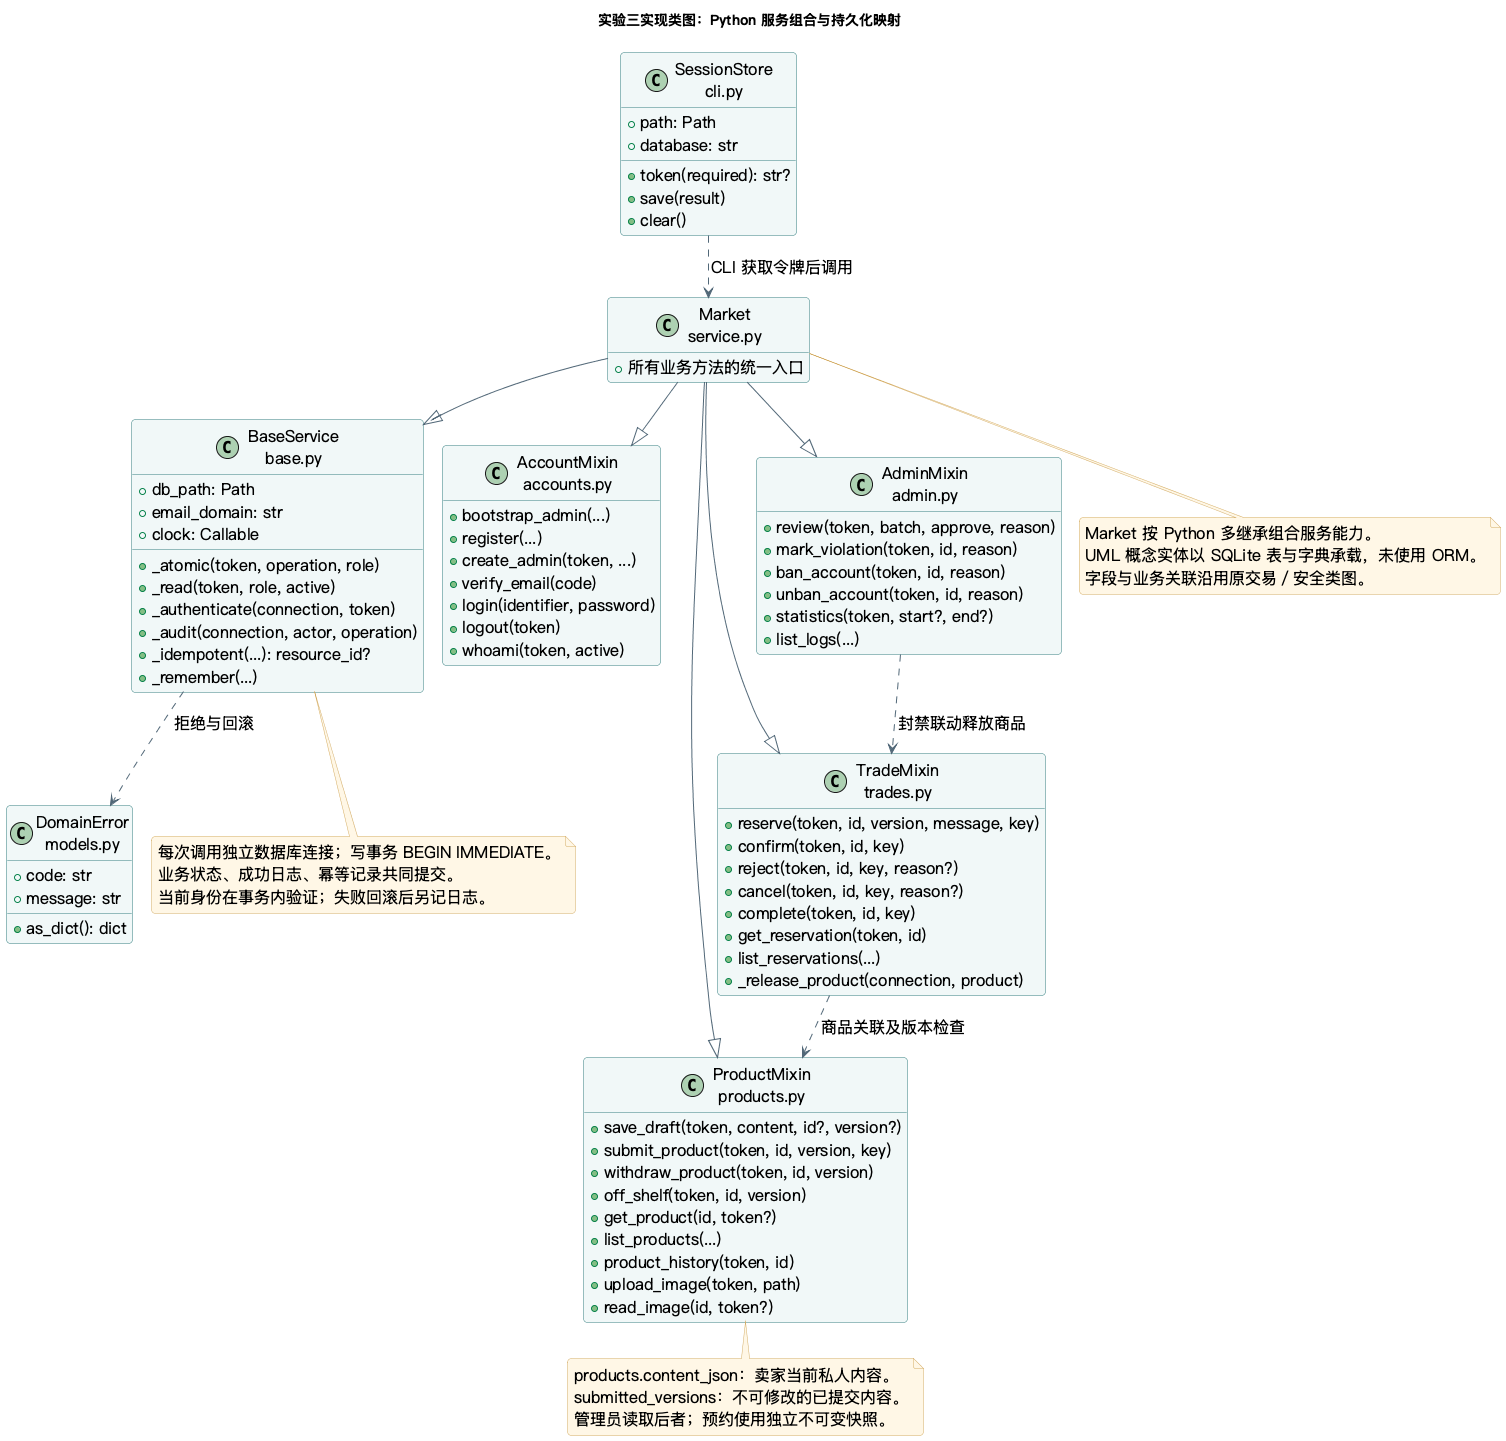

The diagram above was rendered by PlantUML. Its source (embedded in the PNG):
@startuml
!pragma layout smetana
skinparam backgroundColor #FFFFFF
skinparam defaultFontName "PingFang SC"
skinparam defaultFontSize 16
skinparam shadowing false
skinparam roundcorner 8
skinparam classBackgroundColor #F1F8F8
skinparam classBorderColor #347E80
skinparam ArrowColor #526878
skinparam noteBackgroundColor #FFF7E6
skinparam noteBorderColor #D4AD66
skinparam linetype ortho
hide empty members
title 实验三实现类图：Python 服务组合与持久化映射
top to bottom direction

class "Market\nservice.py" as Market {
  +所有业务方法的统一入口
}
class "BaseService\nbase.py" as Base {
  +db_path: Path
  +email_domain: str
  +clock: Callable
  +_atomic(token, operation, role)
  +_read(token, role, active)
  +_authenticate(connection, token)
  +_audit(connection, actor, operation)
  +_idempotent(...): resource_id?
  +_remember(...)
}
class "AccountMixin\naccounts.py" as Account {
  +bootstrap_admin(...)
  +register(...)
  +create_admin(token, ...)
  +verify_email(code)
  +login(identifier, password)
  +logout(token)
  +whoami(token, active)
}
class "ProductMixin\nproducts.py" as Product {
  +save_draft(token, content, id?, version?)
  +submit_product(token, id, version, key)
  +withdraw_product(token, id, version)
  +off_shelf(token, id, version)
  +get_product(id, token?)
  +list_products(...)
  +product_history(token, id)
  +upload_image(token, path)
  +read_image(id, token?)
}
class "TradeMixin\ntrades.py" as Trade {
  +reserve(token, id, version, message, key)
  +confirm(token, id, key)
  +reject(token, id, key, reason?)
  +cancel(token, id, key, reason?)
  +complete(token, id, key)
  +get_reservation(token, id)
  +list_reservations(...)
  +_release_product(connection, product)
}
class "AdminMixin\nadmin.py" as Admin {
  +review(token, batch, approve, reason)
  +mark_violation(token, id, reason)
  +ban_account(token, id, reason)
  +unban_account(token, id, reason)
  +statistics(token, start?, end?)
  +list_logs(...)
}
class "DomainError\nmodels.py" as Error {
  +code: str
  +message: str
  +as_dict(): dict
}
class "SessionStore\ncli.py" as Session {
  +path: Path
  +database: str
  +token(required): str?
  +save(result)
  +clear()
}

Market --|> Product
Market --|> Trade
Market --|> Admin
Market --|> Account
Market --|> Base
Admin ..> Trade : 封禁联动释放商品
Trade ..> Product : 商品关联及版本检查
Base ..> Error : 拒绝与回滚
Session ..> Market : CLI 获取令牌后调用

note bottom of Market
  Market 按 Python 多继承组合服务能力。
  UML 概念实体以 SQLite 表与字典承载，未使用 ORM。
  字段与业务关联沿用原交易／安全类图。
end note
note bottom of Base
  每次调用独立数据库连接；写事务 BEGIN IMMEDIATE。
  业务状态、成功日志、幂等记录共同提交。
  当前身份在事务内验证；失败回滚后另记日志。
end note
note bottom of Product
  products.content_json：卖家当前私人内容。
  submitted_versions：不可修改的已提交内容。
  管理员读取后者；预约使用独立不可变快照。
end note
@enduml